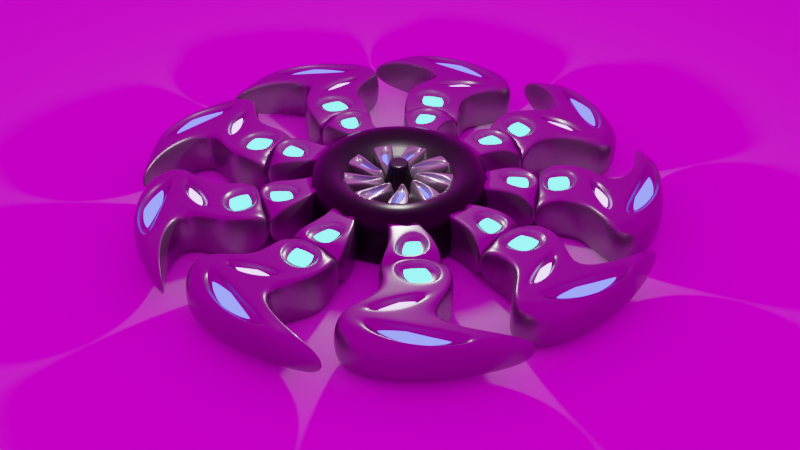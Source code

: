 # Source: SP.blend  (saved by Blender 2.82.7; exported with 4.5.12 LTS)
import bpy
from mathutils import Matrix  # noqa: F401  (used for matrix-valued properties, if any)

bpy.ops.wm.read_factory_settings(use_empty=True)
scene = bpy.context.scene
scene.name = 'Scene'

# ---- collections
col_collection = bpy.data.collections.new('Collection'); scene.collection.children.link(col_collection)

# ---- images (referenced by path relative to the original .blend; pixels are not part of the script)
import os
ASSET_DIR = os.environ.get("B2B_ASSET_DIR", "")  # directory of the original .blend (textures are referenced by path, not embedded)
HERE = os.path.dirname(os.path.abspath(__file__))  # packed textures are extracted next to this script under _unpacked/

def load_image(name, relpath, width, height, colorspace="sRGB"):
    """Load a texture the original file referenced (path relative to the .blend, or extracted next to this script)."""
    p = next((c for c in (os.path.join(HERE, relpath), os.path.join(ASSET_DIR, relpath)) if relpath and os.path.exists(c)), "")
    if p:
        img = bpy.data.images.load(p, check_existing=True)
        img.name = name
    else:  # same state as the original file: an image datablock whose file is absent (Cycles renders it pink)
        img = bpy.data.images.new(name, width, height)
        img.source = "FILE"
        img.filepath = "//" + (relpath or name)
    img.colorspace_settings.name = colorspace
    return img
img_lythwood_terrace_4k_hdr = load_image('lythwood_terrace_4k.hdr', 'lythwood_terrace_4k.hdr', 1024, 1024, 'Linear Rec.709')

# ---- materials (node trees are filled in below, after node groups)
mat_material = bpy.data.materials.new('Material')
mat_material.alpha_threshold = 0.0
mat_material.use_transparent_shadow = False
mat_material.line_color = (0.0, 0.0, 0.0, 1.0)
mat_material_001 = bpy.data.materials.new('Material.001')
mat_material_001.use_transparent_shadow = False
mat_material_002 = bpy.data.materials.new('Material.002')
mat_material_002.use_transparent_shadow = False
mat_material_003 = bpy.data.materials.new('Material.003')
mat_material_003.use_transparent_shadow = False
mat_material_005 = bpy.data.materials.new('Material.005')
mat_material_005.use_transparent_shadow = False

# ---- material node trees
mat_material.use_nodes = True; mat_material.node_tree.nodes.clear()
_N = mat_material.node_tree.nodes; _L = mat_material.node_tree.links
n0 = _N.new('ShaderNodeOutputMaterial'); n0.name = 'Material Output'; n0.location = (300, 300)
n1 = _N.new('ShaderNodeEmission'); n1.name = 'Emission'; n1.location = (10, 300)
n1.inputs[0].default_value = (0.07036, 1.0, 0.9734, 1.0)
n1.inputs[1].default_value = 5.0
_L.new(n1.outputs[0], n0.inputs[0])
n0.is_active_output = True
mat_material_001.use_nodes = True; mat_material_001.node_tree.nodes.clear()
_N = mat_material_001.node_tree.nodes; _L = mat_material_001.node_tree.links
n0 = _N.new('ShaderNodeOutputMaterial'); n0.name = 'Material Output'; n0.location = (300, 300)
n1 = _N.new('ShaderNodeBsdfPrincipled'); n1.name = 'Principled BSDF'; n1.location = (10, 300)
n1.distribution = 'GGX'
n1.subsurface_method = 'BURLEY'
n1.inputs[0].default_value = (0.2529, 0.2529, 0.2529, 1.0)
n1.inputs[1].default_value = 0.8
n1.inputs[2].default_value = 0.3
n1.inputs[3].default_value = 1.45
n1.inputs[27].default_value = (0.0, 0.0, 0.0, 1.0)
n1.inputs[28].default_value = 1.0
_L.new(n1.outputs[0], n0.inputs[0])
n0.is_active_output = True
mat_material_002.use_nodes = True; mat_material_002.node_tree.nodes.clear()
_N = mat_material_002.node_tree.nodes; _L = mat_material_002.node_tree.links
n0 = _N.new('ShaderNodeOutputMaterial'); n0.name = 'Material Output'; n0.location = (300, 300)
n1 = _N.new('ShaderNodeEmission'); n1.name = 'Emission'; n1.location = (10, 300)
n1.inputs[0].default_value = (0.07036, 0.08139, 1.0, 1.0)
n1.inputs[1].default_value = 5.0
_L.new(n1.outputs[0], n0.inputs[0])
n0.is_active_output = True
mat_material_003.use_nodes = True; mat_material_003.node_tree.nodes.clear()
_N = mat_material_003.node_tree.nodes; _L = mat_material_003.node_tree.links
n0 = _N.new('ShaderNodeOutputMaterial'); n0.name = 'Material Output'; n0.location = (300, 300)
n1 = _N.new('ShaderNodeEmission'); n1.name = 'Emission'; n1.location = (10, 300)
n1.inputs[0].default_value = (0.55, 0.3319, 1.0, 1.0)
n1.inputs[1].default_value = 5.0
_L.new(n1.outputs[0], n0.inputs[0])
n0.is_active_output = True
mat_material_005.use_nodes = True; mat_material_005.node_tree.nodes.clear()
_N = mat_material_005.node_tree.nodes; _L = mat_material_005.node_tree.links
n0 = _N.new('ShaderNodeOutputMaterial'); n0.name = 'Material Output'; n0.location = (300, 300)
n1 = _N.new('ShaderNodeBsdfPrincipled'); n1.name = 'Principled BSDF'; n1.location = (10, 300)
n1.distribution = 'GGX'
n1.subsurface_method = 'BURLEY'
n1.inputs[0].default_value = (0.01222, 0.01222, 0.01222, 1.0)
n1.inputs[1].default_value = 0.8
n1.inputs[2].default_value = 0.3
n1.inputs[3].default_value = 1.45
n1.inputs[27].default_value = (0.0, 0.0, 0.0, 1.0)
n1.inputs[28].default_value = 1.0
_L.new(n1.outputs[0], n0.inputs[0])
n0.is_active_output = True

# ---- world
world_world = bpy.data.worlds.new('World'); scene.world = world_world
world_world.use_nodes = True; world_world.node_tree.nodes.clear()
_N = world_world.node_tree.nodes; _L = world_world.node_tree.links
n0 = _N.new('ShaderNodeOutputWorld'); n0.name = 'World Output'; n0.location = (300, 300)
n1 = _N.new('ShaderNodeBackground'); n1.name = 'Background'; n1.location = (10, 300)
n2 = _N.new('ShaderNodeTexEnvironment'); n2.name = 'Environment Texture'; n2.location = (-280, 280)
n2.image = img_lythwood_terrace_4k_hdr
_L.new(n1.outputs[0], n0.inputs[0])
_L.new(n2.outputs[0], n1.inputs[0])
n0.is_active_output = True
world_world.color = (0.05088, 0.05088, 0.05088)
world_world.use_sun_shadow = False
world_world.sun_shadow_jitter_overblur = 0.0

# ---- cameras
cam_camera = bpy.data.cameras.new('Camera')
cam_camera.clip_end = 100.0
cam_camera.ortho_scale = 7.314

# ---- lights
light_point = bpy.data.lights.new('Point', 'POINT')
light_point.color = (1.0, 0.8941, 0.9527)
light_point.transmission_factor = 0.0
light_point.energy = 800.0
light_point.shadow_soft_size = 0.25
light_point.shadow_maximum_resolution = 0.006
light_point.use_absolute_resolution = True

# ---- meshes
me_cube = bpy.data.meshes.new('Cube')
me_cube.from_pydata([(1.0, 1.829, 1.0), (1.0, 1.829, -1.0), (1.0, -0.1708, 1.0), (1.0, -0.1708, -1.0), (-1.0, 1.829, 1.0), (-1.0, 1.829, -1.0), (-1.7, -0.1708, 1.0), (-1.7, -0.1708, -1.0), (-0.5858, 3.238, -1.0), (-2.586, 3.238, -1.0), (-0.5858, 3.238, 1.0), (-2.586, 3.238, 1.0), (2.19, 5.178, -1.0), (-1.788, 4.7, -1.0), (2.19, 5.178, 1.0), (-1.788, 4.7, 1.0), (-0.8456, 1.829, -1.0), (-1.491, -0.1708, 1.0), (-1.491, -0.1708, -1.0), (-0.8456, 1.829, 1.0), (-2.431, 3.238, -1.0), (-2.431, 3.238, 1.0), (-0.6684, 5.178, -1.0), (-0.6684, 5.178, 1.0), (0.7633, -0.1708, -1.0), (0.8247, 1.829, 1.0), (-0.7612, 3.238, 1.0), (1.919, 5.178, 1.0), (0.8247, 1.829, -1.0), (0.7633, -0.1708, 1.0), (-0.7612, 3.238, -1.0), (1.919, 5.178, -1.0), (0.5545, 1.567, 1.0), (-0.6549, 1.567, 1.0), (-1.132, 0.09119, 1.0), (0.5092, 0.09119, 1.0), (-1.839, 3.5, 1.0), (-0.8461, 3.5, 1.0), (1.11, 4.916, 1.0), (-0.5524, 4.916, 1.0), (-0.746, 2.091, 1.0), (0.1352, 2.091, 1.0), (-0.8607, 2.976, 1.0), (-1.742, 2.976, 1.0), (-0.6549, 1.567, 0.7174), (0.5545, 1.567, 0.7174), (0.5092, 0.09119, 0.7174), (-1.132, 0.09119, 0.7174), (-1.839, 3.5, 0.7174), (-0.8461, 3.5, 0.7174), (-0.5524, 4.916, 0.7174), (1.11, 4.916, 0.7174), (-0.746, 2.091, 0.7174), (0.1352, 2.091, 0.7174), (-1.742, 2.976, 0.7174), (-0.8607, 2.976, 0.7174)], [], [(19, 4, 6, 17), (18, 17, 6, 7), (7, 6, 4, 5), (28, 1, 3, 24), (1, 0, 2, 3), (16, 5, 9, 20), (20, 9, 13, 22), (25, 0, 10, 26), (0, 1, 8, 10), (5, 4, 11, 9), (31, 27, 14, 12), (26, 10, 14, 27), (10, 8, 12, 14), (9, 11, 15, 13), (11, 21, 23, 15), (13, 15, 23, 22), (4, 19, 21, 11), (30, 20, 22, 31), (28, 16, 20, 30), (5, 16, 18, 7), (24, 29, 17, 18), (43, 40, 52, 54), (0, 25, 29, 2), (3, 2, 29, 24), (1, 28, 30, 8), (8, 30, 31, 12), (37, 38, 51, 49), (22, 23, 27, 31), (34, 35, 46, 47), (16, 28, 24, 18), (25, 19, 33, 32), (19, 17, 34, 33), (17, 29, 35, 34), (29, 25, 32, 35), (21, 26, 37, 36), (26, 27, 38, 37), (27, 23, 39, 38), (23, 21, 36, 39), (19, 25, 41, 40), (25, 26, 42, 41), (26, 21, 43, 42), (21, 19, 40, 43), (45, 44, 47, 46), (48, 49, 51, 50), (52, 53, 55, 54), (32, 33, 44, 45), (38, 39, 50, 51), (41, 42, 55, 53), (35, 32, 45, 46), (36, 37, 49, 48), (42, 43, 54, 55), (33, 34, 47, 44), (39, 36, 48, 50), (40, 41, 53, 52)])
me_cube.polygons.foreach_set('material_index', [1, 1, 1, 1, 1, 1, 1, 1, 1, 1, 1, 1, 1, 1, 1, 1, 1, 1, 1, 1, 1, 1, 1, 1, 1, 1, 1, 1, 1, 1, 1, 1, 1, 1, 1, 1, 1, 1, 1, 1, 1, 1, 0, 2, 3, 1, 1, 1, 1, 1, 1, 1, 1, 1])
_uv = me_cube.uv_layers.new(name='UVMap')
_uv.uv.foreach_set('vector', [0.8557, 0.5, 0.875, 0.5, 0.875, 0.75, 0.8557, 0.75, 0.375, 0.9807, 0.625, 0.9807, 0.625, 1.0, 0.375, 1.0, 0.375, 0.0, 0.625, 0.0, 0.625, 0.25, 0.375, 0.25, 0.3531, 0.5, 0.375, 0.5, 0.375, 0.75, 0.3531, 0.75, 0.375, 0.5, 0.625, 0.5, 0.625, 0.75, 0.375, 0.75, 0.1443, 0.5, 0.125, 0.5, 0.125, 0.5, 0.1443, 0.5, 0.1443, 0.5, 0.125, 0.5, 0.125, 0.5, 0.1443, 0.5, 0.6469, 0.5, 0.625, 0.5, 0.625, 0.5, 0.6469, 0.5, 0.625, 0.5, 0.375, 0.5, 0.375, 0.5, 0.625, 0.5, 0.375, 0.25, 0.625, 0.25, 0.625, 0.25, 0.375, 0.25, 0.375, 0.4781, 0.625, 0.4781, 0.625, 0.5, 0.375, 0.5, 0.6469, 0.5, 0.625, 0.5, 0.625, 0.5, 0.6469, 0.5, 0.625, 0.5, 0.375, 0.5, 0.375, 0.5, 0.625, 0.5, 0.375, 0.25, 0.625, 0.25, 0.625, 0.25, 0.375, 0.25, 0.875, 0.5, 0.8557, 0.5, 0.8557, 0.5, 0.875, 0.5, 0.375, 0.25, 0.625, 0.25, 0.625, 0.2693, 0.375, 0.2693, 0.875, 0.5, 0.8557, 0.5, 0.8557, 0.5, 0.875, 0.5, 0.3531, 0.5, 0.1443, 0.5, 0.1443, 0.5, 0.3531, 0.5, 0.3531, 0.5, 0.1443, 0.5, 0.1443, 0.5, 0.3531, 0.5, 0.125, 0.5, 0.1443, 0.5, 0.1443, 0.75, 0.125, 0.75, 0.375, 0.7719, 0.625, 0.7719, 0.625, 0.9807, 0.375, 0.9807, 0.8064, 0.5, 0.8064, 0.5, 0.8064, 0.5, 0.8064, 0.5, 0.625, 0.5, 0.6469, 0.5, 0.6469, 0.75, 0.625, 0.75, 0.375, 0.75, 0.625, 0.75, 0.625, 0.7719, 0.375, 0.7719, 0.375, 0.5, 0.3531, 0.5, 0.3531, 0.5, 0.375, 0.5, 0.375, 0.5, 0.3531, 0.5, 0.3531, 0.5, 0.375, 0.5, 0.6925, 0.5, 0.6835, 0.5, 0.6835, 0.5, 0.6925, 0.5, 0.375, 0.2693, 0.625, 0.2693, 0.625, 0.4781, 0.375, 0.4781, 0.829, 0.7172, 0.673, 0.7172, 0.673, 0.7172, 0.829, 0.7172, 0.1443, 0.5, 0.3531, 0.5, 0.3531, 0.75, 0.1443, 0.75, 0.6469, 0.5, 0.8557, 0.5, 0.8243, 0.5328, 0.6777, 0.5328, 0.8557, 0.5, 0.8557, 0.75, 0.829, 0.7172, 0.8243, 0.5328, 0.8557, 0.75, 0.6469, 0.75, 0.673, 0.7172, 0.829, 0.7172, 0.6469, 0.75, 0.6469, 0.5, 0.6777, 0.5328, 0.673, 0.7172, 0.8557, 0.5, 0.6469, 0.5, 0.6925, 0.5, 0.8126, 0.5, 0.6469, 0.5, 0.6469, 0.5, 0.6835, 0.5, 0.6925, 0.5, 0.6469, 0.5, 0.8557, 0.5, 0.8213, 0.5, 0.6835, 0.5, 0.8557, 0.5, 0.8557, 0.5, 0.8126, 0.5, 0.8213, 0.5, 0.8557, 0.5, 0.6469, 0.5, 0.6962, 0.5, 0.8064, 0.5, 0.6469, 0.5, 0.6469, 0.5, 0.6962, 0.5, 0.6962, 0.5, 0.6469, 0.5, 0.8557, 0.5, 0.8064, 0.5, 0.6962, 0.5, 0.8557, 0.5, 0.8557, 0.5, 0.8064, 0.5, 0.8064, 0.5, 0.6777, 0.5328, 0.8243, 0.5328, 0.829, 0.7172, 0.673, 0.7172, 0.8126, 0.5, 0.6925, 0.5, 0.6835, 0.5, 0.8213, 0.5, 0.8064, 0.5, 0.6962, 0.5, 0.6962, 0.5, 0.8064, 0.5, 0.6777, 0.5328, 0.8243, 0.5328, 0.8243, 0.5328, 0.6777, 0.5328, 0.6835, 0.5, 0.8213, 0.5, 0.8213, 0.5, 0.6835, 0.5, 0.6962, 0.5, 0.6962, 0.5, 0.6962, 0.5, 0.6962, 0.5, 0.673, 0.7172, 0.6777, 0.5328, 0.6777, 0.5328, 0.673, 0.7172, 0.8126, 0.5, 0.6925, 0.5, 0.6925, 0.5, 0.8126, 0.5, 0.6962, 0.5, 0.8064, 0.5, 0.8064, 0.5, 0.6962, 0.5, 0.8243, 0.5328, 0.829, 0.7172, 0.829, 0.7172, 0.8243, 0.5328, 0.8213, 0.5, 0.8126, 0.5, 0.8126, 0.5, 0.8213, 0.5, 0.8064, 0.5, 0.6962, 0.5, 0.6962, 0.5, 0.8064, 0.5])
me_cube.materials.append(mat_material)
me_cube.materials.append(mat_material_001)
me_cube.materials.append(mat_material_002)
me_cube.materials.append(mat_material_003)
me_cube.materials.append(None)
me_cube.use_remesh_preserve_volume = False
me_cube.use_remesh_preserve_attributes = False
me_cube.use_mirror_vertex_groups = False
me_cube.update()
me_cylinder = bpy.data.meshes.new('Cylinder')
me_cylinder.from_pydata([(0.0, 1.0, -1.0), (0.0, 1.0, 1.0), (0.1951, 0.9808, -1.0), (0.1951, 0.9808, 1.0), (0.3827, 0.9239, -1.0), (0.3827, 0.9239, 1.0), (0.5556, 0.8315, -1.0), (0.5556, 0.8315, 1.0), (0.7071, 0.7071, -1.0), (0.7071, 0.7071, 1.0), (0.8315, 0.5556, -1.0), (0.8315, 0.5556, 1.0), (0.9239, 0.3827, -1.0), (0.9239, 0.3827, 1.0), (0.9808, 0.1951, -1.0), (0.9808, 0.1951, 1.0), (1.0, 7.55e-08, -1.0), (1.0, 7.55e-08, 1.0), (0.9808, -0.1951, -1.0), (0.9808, -0.1951, 1.0), (0.9239, -0.3827, -1.0), (0.9239, -0.3827, 1.0), (0.8315, -0.5556, -1.0), (0.8315, -0.5556, 1.0), (0.7071, -0.7071, -1.0), (0.7071, -0.7071, 1.0), (0.5556, -0.8315, -1.0), (0.5556, -0.8315, 1.0), (0.3827, -0.9239, -1.0), (0.3827, -0.9239, 1.0), (0.1951, -0.9808, -1.0), (0.1951, -0.9808, 1.0), (-3.258e-07, -1.0, -1.0), (-3.258e-07, -1.0, 1.0), (-0.1951, -0.9808, -1.0), (-0.1951, -0.9808, 1.0), (-0.3827, -0.9239, -1.0), (-0.3827, -0.9239, 1.0), (-0.5556, -0.8315, -1.0), (-0.5556, -0.8315, 1.0), (-0.7071, -0.7071, -1.0), (-0.7071, -0.7071, 1.0), (-0.8315, -0.5556, -1.0), (-0.8315, -0.5556, 1.0), (-0.9239, -0.3827, -1.0), (-0.9239, -0.3827, 1.0), (-0.9808, -0.1951, -1.0), (-0.9808, -0.1951, 1.0), (-1.0, 9.656e-07, -1.0), (-1.0, 9.656e-07, 1.0), (-0.9808, 0.1951, -1.0), (-0.9808, 0.1951, 1.0), (-0.9239, 0.3827, -1.0), (-0.9239, 0.3827, 1.0), (-0.8315, 0.5556, -1.0), (-0.8315, 0.5556, 1.0), (-0.7071, 0.7071, -1.0), (-0.7071, 0.7071, 1.0), (-0.5556, 0.8315, -1.0), (-0.5556, 0.8315, 1.0), (-0.3827, 0.9239, -1.0), (-0.3827, 0.9239, 1.0), (-0.1951, 0.9808, -1.0), (-0.1951, 0.9808, 1.0), (0.1212, 0.6092, 1.0), (-1.447e-07, 0.6211, 1.0), (-0.1212, 0.6092, 1.0), (-0.2377, 0.5738, 1.0), (-0.3451, 0.5164, 1.0), (-0.4392, 0.4392, 1.0), (-0.5164, 0.3451, 1.0), (-0.5738, 0.2377, 1.0), (-0.6092, 0.1212, 1.0), (-0.6211, 6.195e-07, 1.0), (-0.6092, -0.1212, 1.0), (-0.5738, -0.2377, 1.0), (-0.5164, -0.3451, 1.0), (-0.4392, -0.4392, 1.0), (-0.3451, -0.5164, 1.0), (-0.2377, -0.5738, 1.0), (-0.1212, -0.6092, 1.0), (-2.095e-07, -0.6211, 1.0), (0.1212, -0.6092, 1.0), (0.2377, -0.5738, 1.0), (0.3451, -0.5164, 1.0), (0.4392, -0.4392, 1.0), (0.5164, -0.3451, 1.0), (0.5738, -0.2377, 1.0), (0.6092, -0.1212, 1.0), (0.6211, 1.735e-08, 1.0), (0.6092, 0.1212, 1.0), (0.5738, 0.2377, 1.0), (0.5164, 0.3451, 1.0), (0.4392, 0.4392, 1.0), (0.3451, 0.5164, 1.0), (0.2377, 0.5738, 1.0), (-1.447e-07, 0.6211, -1.0), (0.1212, 0.6092, -1.0), (0.2377, 0.5738, -1.0), (0.3451, 0.5164, -1.0), (0.4392, 0.4392, -1.0), (0.5164, 0.3451, -1.0), (0.5738, 0.2377, -1.0), (0.6092, 0.1212, -1.0), (0.6211, 1.735e-08, -1.0), (0.6092, -0.1212, -1.0), (0.5738, -0.2377, -1.0), (0.5164, -0.3451, -1.0), (0.4392, -0.4392, -1.0), (0.3451, -0.5164, -1.0), (0.2377, -0.5738, -1.0), (0.1212, -0.6092, -1.0), (-2.095e-07, -0.6211, -1.0), (-0.1212, -0.6092, -1.0), (-0.2377, -0.5738, -1.0), (-0.3451, -0.5164, -1.0), (-0.4392, -0.4392, -1.0), (-0.5164, -0.3451, -1.0), (-0.5738, -0.2377, -1.0), (-0.6092, -0.1212, -1.0), (-0.6211, 6.195e-07, -1.0), (-0.6092, 0.1212, -1.0), (-0.5738, 0.2377, -1.0), (-0.5164, 0.3451, -1.0), (-0.4392, 0.4392, -1.0), (-0.3451, 0.5164, -1.0), (-0.2377, 0.5738, -1.0), (-0.1212, 0.6092, -1.0), (0.09391, 0.4721, 0.2505), (-1.028e-07, 0.4814, 0.2505), (0.1842, 0.4447, 0.2505), (-0.09391, 0.4721, 0.2505), (-0.1842, 0.4447, 0.2505), (-0.2674, 0.4002, 0.2505), (-0.3404, 0.3404, 0.2505), (-0.4002, 0.2674, 0.2505), (-0.4447, 0.1842, 0.2505), (-0.4721, 0.09391, 0.2505), (-0.4814, 5.203e-07, 0.2505), (-0.4721, -0.09391, 0.2505), (-0.4447, -0.1842, 0.2505), (-0.4002, -0.2674, 0.2505), (-0.3404, -0.3404, 0.2505), (-0.2674, -0.4002, 0.2505), (-0.1842, -0.4447, 0.2505), (-0.09391, -0.4721, 0.2505), (-1.531e-07, -0.4814, 0.2505), (0.09391, -0.4721, 0.2505), (0.1842, -0.4447, 0.2505), (0.2674, -0.4002, 0.2505), (0.3404, -0.3404, 0.2505), (0.4002, -0.2674, 0.2505), (0.4447, -0.1842, 0.2505), (0.4721, -0.09391, 0.2505), (0.4814, 5.36e-08, 0.2505), (0.4721, 0.09391, 0.2505), (0.4447, 0.1842, 0.2505), (0.4002, 0.2674, 0.2505), (0.3404, 0.3404, 0.2505), (0.2674, 0.4002, 0.2505), (-1.028e-07, 0.4814, -1.3), (0.09391, 0.4721, -1.3), (-0.09391, 0.4721, -1.3), (0.1842, 0.4447, -1.3), (0.2674, 0.4002, -1.3), (0.3404, 0.3404, -1.3), (0.4002, 0.2674, -1.3), (0.4447, 0.1842, -1.3), (0.4721, 0.09391, -1.3), (0.4814, 5.36e-08, -1.3), (0.4721, -0.09391, -1.3), (0.4447, -0.1842, -1.3), (0.4002, -0.2674, -1.3), (0.3404, -0.3404, -1.3), (0.2674, -0.4002, -1.3), (0.1842, -0.4447, -1.3), (0.09391, -0.4721, -1.3), (-1.531e-07, -0.4814, -1.3), (-0.09391, -0.4721, -1.3), (-0.1842, -0.4447, -1.3), (-0.2674, -0.4002, -1.3), (-0.3404, -0.3404, -1.3), (-0.4002, -0.2674, -1.3), (-0.4447, -0.1842, -1.3), (-0.4721, -0.09391, -1.3), (-0.4814, 5.203e-07, -1.3), (-0.4721, 0.09391, -1.3), (-0.4447, 0.1842, -1.3), (-0.4002, 0.2674, -1.3), (-0.3404, 0.3404, -1.3), (-0.2674, 0.4002, -1.3), (-0.1842, 0.4447, -1.3), (0.02869, 0.1442, 0.1421), (-1.93e-07, 0.1471, 0.1421), (-0.02869, 0.1442, 0.1421), (-0.05628, 0.1359, 0.1421), (-0.08171, 0.1223, 0.1421), (-0.104, 0.104, 0.1421), (-0.1223, 0.08171, 0.1421), (-0.1359, 0.05628, 0.1421), (-0.1442, 0.02869, 0.1421), (-0.1471, 2.007e-07, 0.1421), (-0.1442, -0.02869, 0.1421), (-0.1359, -0.05628, 0.1421), (-0.1223, -0.08171, 0.1421), (-0.104, -0.104, 0.1421), (-0.08171, -0.1223, 0.1421), (-0.05628, -0.1359, 0.1421), (-0.02869, -0.1442, 0.1421), (-1.243e-07, -0.1471, 0.1421), (0.02869, -0.1442, 0.1421), (0.05628, -0.1359, 0.1421), (0.08171, -0.1223, 0.1421), (0.104, -0.104, 0.1421), (0.1223, -0.08171, 0.1421), (0.1359, -0.05628, 0.1421), (0.1442, -0.02869, 0.1421), (0.1471, 6.806e-08, 0.1421), (0.1442, 0.02869, 0.1421), (0.1359, 0.05628, 0.1421), (0.1223, 0.08171, 0.1421), (0.104, 0.104, 0.1421), (0.08171, 0.1223, 0.1421), (0.05628, 0.1359, 0.1421), (-1.96e-07, 0.1471, -1.191), (0.02869, 0.1442, -1.191), (0.05628, 0.1359, -1.191), (0.08171, 0.1223, -1.191), (0.104, 0.104, -1.191), (0.1223, 0.08171, -1.191), (0.1359, 0.05628, -1.191), (0.1442, 0.02869, -1.191), (0.1471, 6.806e-08, -1.191), (0.1442, -0.02869, -1.191), (0.1359, -0.05628, -1.191), (0.1223, -0.08171, -1.191), (0.104, -0.104, -1.191), (0.08171, -0.1223, -1.191), (0.05628, -0.1359, -1.191), (0.02869, -0.1442, -1.191), (-3.939e-08, -0.1471, -1.191), (-0.02869, -0.1442, -1.191), (-0.05628, -0.1359, -1.191), (-0.08171, -0.1223, -1.191), (-0.104, -0.104, -1.191), (-0.1223, -0.08171, -1.191), (-0.1359, -0.05628, -1.191), (-0.1442, -0.02869, -1.191), (-0.1471, 1.987e-07, -1.191), (-0.1442, 0.02869, -1.191), (-0.1359, 0.05628, -1.191), (-0.1223, 0.08171, -1.191), (-0.104, 0.104, -1.191), (-0.08171, 0.1223, -1.191), (-0.05628, 0.1359, -1.191), (-0.02869, 0.1442, -1.191), (0.0204, 0.1026, 1.071), (-1.351e-07, 0.1046, 1.071), (0.04002, 0.09662, 1.071), (-0.0204, 0.1026, 1.071), (-0.04002, 0.09662, 1.071), (-0.0581, 0.08696, 1.071), (-0.07395, 0.07395, 1.071), (-0.08696, 0.0581, 1.071), (-0.09662, 0.04002, 1.071), (-0.1026, 0.0204, 1.071), (-0.1046, 1.678e-07, 1.071), (-0.1026, -0.0204, 1.071), (-0.09662, -0.04002, 1.071), (-0.08696, -0.0581, 1.071), (-0.07395, -0.07395, 1.071), (-0.0581, -0.08696, 1.071), (-0.04002, -0.09662, 1.071), (-0.0204, -0.1026, 1.071), (-8.628e-08, -0.1046, 1.071), (0.0204, -0.1026, 1.071), (0.04002, -0.09662, 1.071), (0.0581, -0.08696, 1.071), (0.07395, -0.07395, 1.071), (0.08696, -0.0581, 1.071), (0.09662, -0.04002, 1.071), (0.1026, -0.0204, 1.071), (0.1046, 7.349e-08, 1.071), (0.1026, 0.0204, 1.071), (0.09662, 0.04002, 1.071), (0.08696, 0.0581, 1.071), (0.07395, 0.07395, 1.071), (0.0581, 0.08696, 1.071), (-1.373e-07, 0.1046, 0.1227), (0.0204, 0.1026, 0.1227), (-0.0204, 0.1026, 0.1227), (0.04002, 0.09662, 0.1227), (0.0581, 0.08696, 0.1227), (0.07395, 0.07395, 0.1227), (0.08696, 0.0581, 0.1227), (0.09662, 0.04002, 0.1227), (0.1026, 0.0204, 0.1227), (0.1046, 7.349e-08, 0.1227), (0.1026, -0.0204, 0.1227), (0.09662, -0.04002, 0.1227), (0.08696, -0.0581, 0.1227), (0.07395, -0.07395, 0.1227), (0.0581, -0.08696, 0.1227), (0.04002, -0.09662, 0.1227), (0.0204, -0.1026, 0.1227), (-2.587e-08, -0.1046, 0.1227), (-0.0204, -0.1026, 0.1227), (-0.04002, -0.09662, 0.1227), (-0.0581, -0.08696, 0.1227), (-0.07395, -0.07395, 0.1227), (-0.08696, -0.0581, 0.1227), (-0.09662, -0.04002, 0.1227), (-0.1026, -0.0204, 0.1227), (-0.1046, 1.664e-07, 0.1227), (-0.1026, 0.0204, 0.1227), (-0.09662, 0.04002, 0.1227), (-0.08696, 0.0581, 0.1227), (-0.07395, 0.07395, 0.1227), (-0.0581, 0.08696, 0.1227), (-0.04002, 0.09662, 0.1227), (0.01961, 0.09859, 1.071), (-1.377e-07, 0.1005, 1.071), (-0.01961, 0.09859, 1.071), (-0.03847, 0.09287, 1.071), (-0.05585, 0.08358, 1.071), (-0.07108, 0.07108, 1.071), (-0.08358, 0.05585, 1.071), (-0.09287, 0.03847, 1.071), (-0.09859, 0.01961, 1.071), (-0.1005, 1.645e-07, 1.071), (-0.09859, -0.01961, 1.071), (-0.09287, -0.03847, 1.071), (-0.08358, -0.05585, 1.071), (-0.07108, -0.07108, 1.071), (-0.05585, -0.08358, 1.071), (-0.03847, -0.09287, 1.071), (-0.01961, -0.09859, 1.071), (-8.477e-08, -0.1005, 1.071), (0.01961, -0.09859, 1.071), (0.03847, -0.09287, 1.071), (0.05585, -0.08358, 1.071), (0.07108, -0.07108, 1.071), (0.08358, -0.05585, 1.071), (0.09287, -0.03847, 1.071), (0.09859, -0.01961, 1.071), (0.1005, 7.075e-08, 1.071), (0.09859, 0.01961, 1.071), (0.09287, 0.03847, 1.071), (0.08358, 0.05585, 1.071), (0.07108, 0.07108, 1.071), (0.05585, 0.08358, 1.071), (0.03847, 0.09287, 1.071), (-1.389e-07, 0.1005, 0.1227), (0.01961, 0.09859, 0.1227), (0.03847, 0.09287, 0.1227), (0.05585, 0.08358, 0.1227), (0.07108, 0.07108, 0.1227), (0.08358, 0.05585, 0.1227), (0.09287, 0.03847, 0.1227), (0.09859, 0.01961, 0.1227), (0.1005, 7.072e-08, 0.1227), (0.09859, -0.01961, 0.1227), (0.09287, -0.03847, 0.1227), (0.08358, -0.05585, 0.1227), (0.07108, -0.07108, 0.1227), (0.05585, -0.08358, 0.1227), (0.03847, -0.09287, 0.1227), (0.01961, -0.09859, 0.1227), (-2.283e-08, -0.1005, 0.1227), (-0.01961, -0.09859, 0.1227), (-0.03847, -0.09287, 0.1227), (-0.05585, -0.08358, 0.1227), (-0.07108, -0.07108, 0.1227), (-0.08358, -0.05585, 0.1227), (-0.09287, -0.03847, 0.1227), (-0.09859, -0.01961, 0.1227), (-0.1005, 1.608e-07, 0.1227), (-0.09859, 0.01961, 0.1227), (-0.09287, 0.03847, 0.1227), (-0.08358, 0.05585, 0.1227), (-0.07108, 0.07108, 0.1227), (-0.05585, 0.08358, 0.1227), (-0.03847, 0.09287, 0.1227), (-0.01961, 0.09859, 0.1227)], [], [(0, 1, 3, 2), (2, 3, 5, 4), (4, 5, 7, 6), (6, 7, 9, 8), (8, 9, 11, 10), (10, 11, 13, 12), (12, 13, 15, 14), (14, 15, 17, 16), (16, 17, 19, 18), (18, 19, 21, 20), (20, 21, 23, 22), (22, 23, 25, 24), (24, 25, 27, 26), (26, 27, 29, 28), (28, 29, 31, 30), (30, 31, 33, 32), (32, 33, 35, 34), (34, 35, 37, 36), (36, 37, 39, 38), (38, 39, 41, 40), (40, 41, 43, 42), (42, 43, 45, 44), (44, 45, 47, 46), (46, 47, 49, 48), (48, 49, 51, 50), (50, 51, 53, 52), (52, 53, 55, 54), (54, 55, 57, 56), (56, 57, 59, 58), (58, 59, 61, 60), (103, 104, 169, 168), (60, 61, 63, 62), (62, 63, 1, 0), (82, 83, 148, 147), (3, 1, 65, 64), (1, 63, 66, 65), (63, 61, 67, 66), (61, 59, 68, 67), (59, 57, 69, 68), (57, 55, 70, 69), (55, 53, 71, 70), (53, 51, 72, 71), (51, 49, 73, 72), (49, 47, 74, 73), (47, 45, 75, 74), (45, 43, 76, 75), (43, 41, 77, 76), (41, 39, 78, 77), (39, 37, 79, 78), (37, 35, 80, 79), (35, 33, 81, 80), (33, 31, 82, 81), (31, 29, 83, 82), (29, 27, 84, 83), (27, 25, 85, 84), (25, 23, 86, 85), (23, 21, 87, 86), (21, 19, 88, 87), (19, 17, 89, 88), (17, 15, 90, 89), (15, 13, 91, 90), (13, 11, 92, 91), (11, 9, 93, 92), (9, 7, 94, 93), (7, 5, 95, 94), (5, 3, 64, 95), (0, 2, 97, 96), (2, 4, 98, 97), (4, 6, 99, 98), (6, 8, 100, 99), (8, 10, 101, 100), (10, 12, 102, 101), (12, 14, 103, 102), (14, 16, 104, 103), (16, 18, 105, 104), (18, 20, 106, 105), (20, 22, 107, 106), (22, 24, 108, 107), (24, 26, 109, 108), (26, 28, 110, 109), (28, 30, 111, 110), (30, 32, 112, 111), (32, 34, 113, 112), (34, 36, 114, 113), (36, 38, 115, 114), (38, 40, 116, 115), (40, 42, 117, 116), (42, 44, 118, 117), (44, 46, 119, 118), (46, 48, 120, 119), (48, 50, 121, 120), (50, 52, 122, 121), (52, 54, 123, 122), (54, 56, 124, 123), (56, 58, 125, 124), (58, 60, 126, 125), (60, 62, 127, 126), (62, 0, 96, 127), (237, 238, 303, 302), (216, 217, 282, 281), (83, 84, 149, 148), (104, 105, 170, 169), (84, 85, 150, 149), (105, 106, 171, 170), (85, 86, 151, 150), (106, 107, 172, 171), (86, 87, 152, 151), (107, 108, 173, 172), (87, 88, 153, 152), (108, 109, 174, 173), (88, 89, 154, 153), (109, 110, 175, 174), (89, 90, 155, 154), (64, 65, 129, 128), (110, 111, 176, 175), (90, 91, 156, 155), (95, 64, 128, 130), (111, 112, 177, 176), (91, 92, 157, 156), (65, 66, 131, 129), (112, 113, 178, 177), (92, 93, 158, 157), (66, 67, 132, 131), (113, 114, 179, 178), (93, 94, 159, 158), (67, 68, 133, 132), (114, 115, 180, 179), (94, 95, 130, 159), (68, 69, 134, 133), (115, 116, 181, 180), (69, 70, 135, 134), (116, 117, 182, 181), (70, 71, 136, 135), (117, 118, 183, 182), (71, 72, 137, 136), (118, 119, 184, 183), (72, 73, 138, 137), (119, 120, 185, 184), (73, 74, 139, 138), (120, 121, 186, 185), (74, 75, 140, 139), (121, 122, 187, 186), (96, 97, 161, 160), (75, 76, 141, 140), (122, 123, 188, 187), (127, 96, 160, 162), (76, 77, 142, 141), (123, 124, 189, 188), (97, 98, 163, 161), (77, 78, 143, 142), (124, 125, 190, 189), (98, 99, 164, 163), (78, 79, 144, 143), (125, 126, 191, 190), (99, 100, 165, 164), (79, 80, 145, 144), (126, 127, 162, 191), (100, 101, 166, 165), (80, 81, 146, 145), (101, 102, 167, 166), (81, 82, 147, 146), (102, 103, 168, 167), (128, 129, 193, 192), (129, 131, 194, 193), (131, 132, 195, 194), (132, 133, 196, 195), (133, 134, 197, 196), (134, 135, 198, 197), (135, 136, 199, 198), (136, 137, 200, 199), (137, 138, 201, 200), (138, 139, 202, 201), (139, 140, 203, 202), (140, 141, 204, 203), (141, 142, 205, 204), (142, 143, 206, 205), (143, 144, 207, 206), (144, 145, 208, 207), (145, 146, 209, 208), (146, 147, 210, 209), (147, 148, 211, 210), (148, 149, 212, 211), (149, 150, 213, 212), (150, 151, 214, 213), (151, 152, 215, 214), (152, 153, 216, 215), (153, 154, 217, 216), (154, 155, 218, 217), (155, 156, 219, 218), (156, 157, 220, 219), (157, 158, 221, 220), (158, 159, 222, 221), (159, 130, 223, 222), (130, 128, 192, 223), (160, 161, 225, 224), (161, 163, 226, 225), (163, 164, 227, 226), (164, 165, 228, 227), (165, 166, 229, 228), (166, 167, 230, 229), (167, 168, 231, 230), (168, 169, 232, 231), (169, 170, 233, 232), (170, 171, 234, 233), (171, 172, 235, 234), (172, 173, 236, 235), (173, 174, 237, 236), (174, 175, 238, 237), (175, 176, 239, 238), (176, 177, 240, 239), (177, 178, 241, 240), (178, 179, 242, 241), (179, 180, 243, 242), (180, 181, 244, 243), (181, 182, 245, 244), (182, 183, 246, 245), (183, 184, 247, 246), (184, 185, 248, 247), (185, 186, 249, 248), (186, 187, 250, 249), (187, 188, 251, 250), (188, 189, 252, 251), (189, 190, 253, 252), (190, 191, 254, 253), (191, 162, 255, 254), (162, 160, 224, 255), (320, 321, 322, 323, 324, 325, 326, 327, 328, 329, 330, 331, 332, 333, 334, 335, 336, 337, 338, 339, 340, 341, 342, 343, 344, 345, 346, 347, 348, 349, 350, 351), (352, 353, 354, 355, 356, 357, 358, 359, 360, 361, 362, 363, 364, 365, 366, 367, 368, 369, 370, 371, 372, 373, 374, 375, 376, 377, 378, 379, 380, 381, 382, 383), (217, 218, 283, 282), (192, 193, 257, 256), (238, 239, 304, 303), (218, 219, 284, 283), (223, 192, 256, 258), (239, 240, 305, 304), (219, 220, 285, 284), (193, 194, 259, 257), (240, 241, 306, 305), (220, 221, 286, 285), (194, 195, 260, 259), (241, 242, 307, 306), (221, 222, 287, 286), (195, 196, 261, 260), (242, 243, 308, 307), (222, 223, 258, 287), (196, 197, 262, 261), (243, 244, 309, 308), (197, 198, 263, 262), (244, 245, 310, 309), (198, 199, 264, 263), (245, 246, 311, 310), (199, 200, 265, 264), (246, 247, 312, 311), (200, 201, 266, 265), (247, 248, 313, 312), (201, 202, 267, 266), (248, 249, 314, 313), (202, 203, 268, 267), (249, 250, 315, 314), (224, 225, 289, 288), (203, 204, 269, 268), (250, 251, 316, 315), (255, 224, 288, 290), (204, 205, 270, 269), (251, 252, 317, 316), (225, 226, 291, 289), (205, 206, 271, 270), (252, 253, 318, 317), (226, 227, 292, 291), (206, 207, 272, 271), (253, 254, 319, 318), (227, 228, 293, 292), (207, 208, 273, 272), (254, 255, 290, 319), (228, 229, 294, 293), (208, 209, 274, 273), (229, 230, 295, 294), (209, 210, 275, 274), (230, 231, 296, 295), (210, 211, 276, 275), (231, 232, 297, 296), (211, 212, 277, 276), (232, 233, 298, 297), (212, 213, 278, 277), (233, 234, 299, 298), (213, 214, 279, 278), (234, 235, 300, 299), (214, 215, 280, 279), (235, 236, 301, 300), (215, 216, 281, 280), (236, 237, 302, 301), (256, 257, 321, 320), (257, 259, 322, 321), (259, 260, 323, 322), (260, 261, 324, 323), (261, 262, 325, 324), (262, 263, 326, 325), (263, 264, 327, 326), (264, 265, 328, 327), (265, 266, 329, 328), (266, 267, 330, 329), (267, 268, 331, 330), (268, 269, 332, 331), (269, 270, 333, 332), (270, 271, 334, 333), (271, 272, 335, 334), (272, 273, 336, 335), (273, 274, 337, 336), (274, 275, 338, 337), (275, 276, 339, 338), (276, 277, 340, 339), (277, 278, 341, 340), (278, 279, 342, 341), (279, 280, 343, 342), (280, 281, 344, 343), (281, 282, 345, 344), (282, 283, 346, 345), (283, 284, 347, 346), (284, 285, 348, 347), (285, 286, 349, 348), (286, 287, 350, 349), (287, 258, 351, 350), (258, 256, 320, 351), (288, 289, 353, 352), (289, 291, 354, 353), (291, 292, 355, 354), (292, 293, 356, 355), (293, 294, 357, 356), (294, 295, 358, 357), (295, 296, 359, 358), (296, 297, 360, 359), (297, 298, 361, 360), (298, 299, 362, 361), (299, 300, 363, 362), (300, 301, 364, 363), (301, 302, 365, 364), (302, 303, 366, 365), (303, 304, 367, 366), (304, 305, 368, 367), (305, 306, 369, 368), (306, 307, 370, 369), (307, 308, 371, 370), (308, 309, 372, 371), (309, 310, 373, 372), (310, 311, 374, 373), (311, 312, 375, 374), (312, 313, 376, 375), (313, 314, 377, 376), (314, 315, 378, 377), (315, 316, 379, 378), (316, 317, 380, 379), (317, 318, 381, 380), (318, 319, 382, 381), (319, 290, 383, 382), (290, 288, 352, 383)])
me_cylinder.polygons.foreach_set('use_smooth', [True] * 354)
_uv = me_cylinder.uv_layers.new(name='UVMap')
_uv.uv.foreach_set('vector', [1.0, 0.5, 1.0, 1.0, 0.9688, 1.0, 0.9688, 0.5, 0.9688, 0.5, 0.9688, 1.0, 0.9375, 1.0, 0.9375, 0.5, 0.9375, 0.5, 0.9375, 1.0, 0.9062, 1.0, 0.9062, 0.5, 0.9062, 0.5, 0.9062, 1.0, 0.875, 1.0, 0.875, 0.5, 0.875, 0.5, 0.875, 1.0, 0.8438, 1.0, 0.8438, 0.5, 0.8438, 0.5, 0.8438, 1.0, 0.8125, 1.0, 0.8125, 0.5, 0.8125, 0.5, 0.8125, 1.0, 0.7812, 1.0, 0.7812, 0.5, 0.7812, 0.5, 0.7812, 1.0, 0.75, 1.0, 0.75, 0.5, 0.75, 0.5, 0.75, 1.0, 0.7188, 1.0, 0.7188, 0.5, 0.7188, 0.5, 0.7188, 1.0, 0.6875, 1.0, 0.6875, 0.5, 0.6875, 0.5, 0.6875, 1.0, 0.6562, 1.0, 0.6562, 0.5, 0.6562, 0.5, 0.6562, 1.0, 0.625, 1.0, 0.625, 0.5, 0.625, 0.5, 0.625, 1.0, 0.5938, 1.0, 0.5938, 0.5, 0.5938, 0.5, 0.5938, 1.0, 0.5625, 1.0, 0.5625, 0.5, 0.5625, 0.5, 0.5625, 1.0, 0.5312, 1.0, 0.5312, 0.5, 0.5312, 0.5, 0.5312, 1.0, 0.5, 1.0, 0.5, 0.5, 0.5, 0.5, 0.5, 1.0, 0.4688, 1.0, 0.4688, 0.5, 0.4688, 0.5, 0.4688, 1.0, 0.4375, 1.0, 0.4375, 0.5, 0.4375, 0.5, 0.4375, 1.0, 0.4062, 1.0, 0.4062, 0.5, 0.4062, 0.5, 0.4062, 1.0, 0.375, 1.0, 0.375, 0.5, 0.375, 0.5, 0.375, 1.0, 0.3438, 1.0, 0.3438, 0.5, 0.3438, 0.5, 0.3438, 1.0, 0.3125, 1.0, 0.3125, 0.5, 0.3125, 0.5, 0.3125, 1.0, 0.2812, 1.0, 0.2812, 0.5, 0.2812, 0.5, 0.2812, 1.0, 0.25, 1.0, 0.25, 0.5, 0.25, 0.5, 0.25, 1.0, 0.2188, 1.0, 0.2188, 0.5, 0.2188, 0.5, 0.2188, 1.0, 0.1875, 1.0, 0.1875, 0.5, 0.1875, 0.5, 0.1875, 1.0, 0.1562, 1.0, 0.1562, 0.5, 0.1562, 0.5, 0.1562, 1.0, 0.125, 1.0, 0.125, 0.5, 0.125, 0.5, 0.125, 1.0, 0.09375, 1.0, 0.09375, 0.5, 0.09375, 0.5, 0.09375, 1.0, 0.0625, 1.0, 0.0625, 0.5, 0.8962, 0.2791, 0.8991, 0.25, 0.8991, 0.25, 0.8962, 0.2791, 0.0625, 0.5, 0.0625, 1.0, 0.03125, 1.0, 0.03125, 0.5, 0.03125, 0.5, 0.03125, 1.0, 0.0, 1.0, 0.0, 0.5, 0.2791, 0.1038, 0.307, 0.1123, 0.307, 0.1123, 0.2791, 0.1038, 0.2968, 0.4854, 0.25, 0.49, 0.25, 0.3991, 0.2791, 0.3962, 0.25, 0.49, 0.2032, 0.4854, 0.2209, 0.3962, 0.25, 0.3991, 0.2032, 0.4854, 0.1582, 0.4717, 0.193, 0.3877, 0.2209, 0.3962, 0.1582, 0.4717, 0.1167, 0.4496, 0.1672, 0.3739, 0.193, 0.3877, 0.1167, 0.4496, 0.08029, 0.4197, 0.1446, 0.3554, 0.1672, 0.3739, 0.08029, 0.4197, 0.05045, 0.3833, 0.1261, 0.3328, 0.1446, 0.3554, 0.05045, 0.3833, 0.02827, 0.3418, 0.1123, 0.307, 0.1261, 0.3328, 0.02827, 0.3418, 0.01461, 0.2968, 0.1038, 0.2791, 0.1123, 0.307, 0.01461, 0.2968, 0.01, 0.25, 0.1009, 0.25, 0.1038, 0.2791, 0.01, 0.25, 0.01461, 0.2032, 0.1038, 0.2209, 0.1009, 0.25, 0.01461, 0.2032, 0.02827, 0.1582, 0.1123, 0.193, 0.1038, 0.2209, 0.02827, 0.1582, 0.05045, 0.1167, 0.1261, 0.1672, 0.1123, 0.193, 0.05045, 0.1167, 0.08029, 0.08029, 0.1446, 0.1446, 0.1261, 0.1672, 0.08029, 0.08029, 0.1167, 0.05045, 0.1672, 0.1261, 0.1446, 0.1446, 0.1167, 0.05045, 0.1582, 0.02827, 0.193, 0.1123, 0.1672, 0.1261, 0.1582, 0.02827, 0.2032, 0.01461, 0.2209, 0.1038, 0.193, 0.1123, 0.2032, 0.01461, 0.25, 0.01, 0.25, 0.1009, 0.2209, 0.1038, 0.25, 0.01, 0.2968, 0.01461, 0.2791, 0.1038, 0.25, 0.1009, 0.2968, 0.01461, 0.3418, 0.02827, 0.307, 0.1123, 0.2791, 0.1038, 0.3418, 0.02827, 0.3833, 0.05045, 0.3328, 0.1261, 0.307, 0.1123, 0.3833, 0.05045, 0.4197, 0.08029, 0.3554, 0.1446, 0.3328, 0.1261, 0.4197, 0.08029, 0.4496, 0.1167, 0.3739, 0.1672, 0.3554, 0.1446, 0.4496, 0.1167, 0.4717, 0.1582, 0.3877, 0.193, 0.3739, 0.1672, 0.4717, 0.1582, 0.4854, 0.2032, 0.3962, 0.2209, 0.3877, 0.193, 0.4854, 0.2032, 0.49, 0.25, 0.3991, 0.25, 0.3962, 0.2209, 0.49, 0.25, 0.4854, 0.2968, 0.3962, 0.2791, 0.3991, 0.25, 0.4854, 0.2968, 0.4717, 0.3418, 0.3877, 0.307, 0.3962, 0.2791, 0.4717, 0.3418, 0.4496, 0.3833, 0.3739, 0.3328, 0.3877, 0.307, 0.4496, 0.3833, 0.4197, 0.4197, 0.3554, 0.3554, 0.3739, 0.3328, 0.4197, 0.4197, 0.3833, 0.4496, 0.3328, 0.3739, 0.3554, 0.3554, 0.3833, 0.4496, 0.3418, 0.4717, 0.307, 0.3877, 0.3328, 0.3739, 0.3418, 0.4717, 0.2968, 0.4854, 0.2791, 0.3962, 0.307, 0.3877, 0.75, 0.49, 0.7968, 0.4854, 0.7791, 0.3962, 0.75, 0.3991, 0.7968, 0.4854, 0.8418, 0.4717, 0.807, 0.3877, 0.7791, 0.3962, 0.8418, 0.4717, 0.8833, 0.4496, 0.8328, 0.3739, 0.807, 0.3877, 0.8833, 0.4496, 0.9197, 0.4197, 0.8554, 0.3554, 0.8328, 0.3739, 0.9197, 0.4197, 0.9496, 0.3833, 0.8739, 0.3328, 0.8554, 0.3554, 0.9496, 0.3833, 0.9717, 0.3418, 0.8877, 0.307, 0.8739, 0.3328, 0.9717, 0.3418, 0.9854, 0.2968, 0.8962, 0.2791, 0.8877, 0.307, 0.9854, 0.2968, 0.99, 0.25, 0.8991, 0.25, 0.8962, 0.2791, 0.99, 0.25, 0.9854, 0.2032, 0.8962, 0.2209, 0.8991, 0.25, 0.9854, 0.2032, 0.9717, 0.1582, 0.8877, 0.193, 0.8962, 0.2209, 0.9717, 0.1582, 0.9496, 0.1167, 0.8739, 0.1672, 0.8877, 0.193, 0.9496, 0.1167, 0.9197, 0.08029, 0.8554, 0.1446, 0.8739, 0.1672, 0.9197, 0.08029, 0.8833, 0.05045, 0.8328, 0.1261, 0.8554, 0.1446, 0.8833, 0.05045, 0.8418, 0.02827, 0.807, 0.1123, 0.8328, 0.1261, 0.8418, 0.02827, 0.7968, 0.01461, 0.7791, 0.1038, 0.807, 0.1123, 0.7968, 0.01461, 0.75, 0.01, 0.75, 0.1009, 0.7791, 0.1038, 0.75, 0.01, 0.7032, 0.01461, 0.7209, 0.1038, 0.75, 0.1009, 0.7032, 0.01461, 0.6582, 0.02827, 0.693, 0.1123, 0.7209, 0.1038, 0.6582, 0.02827, 0.6167, 0.05045, 0.6672, 0.1261, 0.693, 0.1123, 0.6167, 0.05045, 0.5803, 0.08029, 0.6446, 0.1446, 0.6672, 0.1261, 0.5803, 0.08029, 0.5504, 0.1167, 0.6261, 0.1672, 0.6446, 0.1446, 0.5504, 0.1167, 0.5283, 0.1582, 0.6123, 0.193, 0.6261, 0.1672, 0.5283, 0.1582, 0.5146, 0.2032, 0.6038, 0.2209, 0.6123, 0.193, 0.5146, 0.2032, 0.51, 0.25, 0.6009, 0.25, 0.6038, 0.2209, 0.51, 0.25, 0.5146, 0.2968, 0.6038, 0.2791, 0.6009, 0.25, 0.5146, 0.2968, 0.5283, 0.3418, 0.6123, 0.307, 0.6038, 0.2791, 0.5283, 0.3418, 0.5504, 0.3833, 0.6261, 0.3328, 0.6123, 0.307, 0.5504, 0.3833, 0.5803, 0.4197, 0.6446, 0.3554, 0.6261, 0.3328, 0.5803, 0.4197, 0.6167, 0.4496, 0.6672, 0.3739, 0.6446, 0.3554, 0.6167, 0.4496, 0.6582, 0.4717, 0.693, 0.3877, 0.6672, 0.3739, 0.6582, 0.4717, 0.7032, 0.4854, 0.7209, 0.3962, 0.693, 0.3877, 0.7032, 0.4854, 0.75, 0.49, 0.75, 0.3991, 0.7209, 0.3962, 0.7794, 0.206, 0.7703, 0.2011, 0.7703, 0.2011, 0.7794, 0.206, 0.3019, 0.2397, 0.3029, 0.25, 0.3029, 0.25, 0.3019, 0.2397, 0.307, 0.1123, 0.3328, 0.1261, 0.3328, 0.1261, 0.307, 0.1123, 0.8991, 0.25, 0.8962, 0.2209, 0.8962, 0.2209, 0.8991, 0.25, 0.3328, 0.1261, 0.3554, 0.1446, 0.3554, 0.1446, 0.3328, 0.1261, 0.8962, 0.2209, 0.8877, 0.193, 0.8877, 0.193, 0.8962, 0.2209, 0.3554, 0.1446, 0.3739, 0.1672, 0.3739, 0.1672, 0.3554, 0.1446, 0.8877, 0.193, 0.8739, 0.1672, 0.8739, 0.1672, 0.8877, 0.193, 0.3739, 0.1672, 0.3877, 0.193, 0.3877, 0.193, 0.3739, 0.1672, 0.8739, 0.1672, 0.8554, 0.1446, 0.8554, 0.1446, 0.8739, 0.1672, 0.3877, 0.193, 0.3962, 0.2209, 0.3962, 0.2209, 0.3877, 0.193, 0.8554, 0.1446, 0.8328, 0.1261, 0.8328, 0.1261, 0.8554, 0.1446, 0.3962, 0.2209, 0.3991, 0.25, 0.3991, 0.25, 0.3962, 0.2209, 0.8328, 0.1261, 0.807, 0.1123, 0.807, 0.1123, 0.8328, 0.1261, 0.3991, 0.25, 0.3962, 0.2791, 0.3962, 0.2791, 0.3991, 0.25, 0.2791, 0.3962, 0.25, 0.3991, 0.25, 0.3991, 0.2791, 0.3962, 0.807, 0.1123, 0.7791, 0.1038, 0.7791, 0.1038, 0.807, 0.1123, 0.3962, 0.2791, 0.3877, 0.307, 0.3877, 0.307, 0.3962, 0.2791, 0.307, 0.3877, 0.2791, 0.3962, 0.2791, 0.3962, 0.307, 0.3877, 0.7791, 0.1038, 0.75, 0.1009, 0.75, 0.1009, 0.7791, 0.1038, 0.3877, 0.307, 0.3739, 0.3328, 0.3739, 0.3328, 0.3877, 0.307, 0.25, 0.3991, 0.2209, 0.3962, 0.2209, 0.3962, 0.25, 0.3991, 0.75, 0.1009, 0.7209, 0.1038, 0.7209, 0.1038, 0.75, 0.1009, 0.3739, 0.3328, 0.3554, 0.3554, 0.3554, 0.3554, 0.3739, 0.3328, 0.2209, 0.3962, 0.193, 0.3877, 0.193, 0.3877, 0.2209, 0.3962, 0.7209, 0.1038, 0.693, 0.1123, 0.693, 0.1123, 0.7209, 0.1038, 0.3554, 0.3554, 0.3328, 0.3739, 0.3328, 0.3739, 0.3554, 0.3554, 0.193, 0.3877, 0.1672, 0.3739, 0.1672, 0.3739, 0.193, 0.3877, 0.693, 0.1123, 0.6672, 0.1261, 0.6672, 0.1261, 0.693, 0.1123, 0.3328, 0.3739, 0.307, 0.3877, 0.307, 0.3877, 0.3328, 0.3739, 0.1672, 0.3739, 0.1446, 0.3554, 0.1446, 0.3554, 0.1672, 0.3739, 0.6672, 0.1261, 0.6446, 0.1446, 0.6446, 0.1446, 0.6672, 0.1261, 0.1446, 0.3554, 0.1261, 0.3328, 0.1261, 0.3328, 0.1446, 0.3554, 0.6446, 0.1446, 0.6261, 0.1672, 0.6261, 0.1672, 0.6446, 0.1446, 0.1261, 0.3328, 0.1123, 0.307, 0.1123, 0.307, 0.1261, 0.3328, 0.6261, 0.1672, 0.6123, 0.193, 0.6123, 0.193, 0.6261, 0.1672, 0.1123, 0.307, 0.1038, 0.2791, 0.1038, 0.2791, 0.1123, 0.307, 0.6123, 0.193, 0.6038, 0.2209, 0.6038, 0.2209, 0.6123, 0.193, 0.1038, 0.2791, 0.1009, 0.25, 0.1009, 0.25, 0.1038, 0.2791, 0.6038, 0.2209, 0.6009, 0.25, 0.6009, 0.25, 0.6038, 0.2209, 0.1009, 0.25, 0.1038, 0.2209, 0.1038, 0.2209, 0.1009, 0.25, 0.6009, 0.25, 0.6038, 0.2791, 0.6038, 0.2791, 0.6009, 0.25, 0.1038, 0.2209, 0.1123, 0.193, 0.1123, 0.193, 0.1038, 0.2209, 0.6038, 0.2791, 0.6123, 0.307, 0.6123, 0.307, 0.6038, 0.2791, 0.75, 0.3991, 0.7791, 0.3962, 0.7791, 0.3962, 0.75, 0.3991, 0.1123, 0.193, 0.1261, 0.1672, 0.1261, 0.1672, 0.1123, 0.193, 0.6123, 0.307, 0.6261, 0.3328, 0.6261, 0.3328, 0.6123, 0.307, 0.7209, 0.3962, 0.75, 0.3991, 0.75, 0.3991, 0.7209, 0.3962, 0.1261, 0.1672, 0.1446, 0.1446, 0.1446, 0.1446, 0.1261, 0.1672, 0.6261, 0.3328, 0.6446, 0.3554, 0.6446, 0.3554, 0.6261, 0.3328, 0.7791, 0.3962, 0.807, 0.3877, 0.807, 0.3877, 0.7791, 0.3962, 0.1446, 0.1446, 0.1672, 0.1261, 0.1672, 0.1261, 0.1446, 0.1446, 0.6446, 0.3554, 0.6672, 0.3739, 0.6672, 0.3739, 0.6446, 0.3554, 0.807, 0.3877, 0.8328, 0.3739, 0.8328, 0.3739, 0.807, 0.3877, 0.1672, 0.1261, 0.193, 0.1123, 0.193, 0.1123, 0.1672, 0.1261, 0.6672, 0.3739, 0.693, 0.3877, 0.693, 0.3877, 0.6672, 0.3739, 0.8328, 0.3739, 0.8554, 0.3554, 0.8554, 0.3554, 0.8328, 0.3739, 0.193, 0.1123, 0.2209, 0.1038, 0.2209, 0.1038, 0.193, 0.1123, 0.693, 0.3877, 0.7209, 0.3962, 0.7209, 0.3962, 0.693, 0.3877, 0.8554, 0.3554, 0.8739, 0.3328, 0.8739, 0.3328, 0.8554, 0.3554, 0.2209, 0.1038, 0.25, 0.1009, 0.25, 0.1009, 0.2209, 0.1038, 0.8739, 0.3328, 0.8877, 0.307, 0.8877, 0.307, 0.8739, 0.3328, 0.25, 0.1009, 0.2791, 0.1038, 0.2791, 0.1038, 0.25, 0.1009, 0.8877, 0.307, 0.8962, 0.2791, 0.8962, 0.2791, 0.8877, 0.307, 0.2791, 0.3962, 0.25, 0.3991, 0.25, 0.3029, 0.2603, 0.3019, 0.25, 0.3991, 0.2209, 0.3962, 0.2397, 0.3019, 0.25, 0.3029, 0.2209, 0.3962, 0.193, 0.3877, 0.2297, 0.2989, 0.2397, 0.3019, 0.193, 0.3877, 0.1672, 0.3739, 0.2206, 0.294, 0.2297, 0.2989, 0.1672, 0.3739, 0.1446, 0.3554, 0.2126, 0.2874, 0.2206, 0.294, 0.1446, 0.3554, 0.1261, 0.3328, 0.206, 0.2794, 0.2126, 0.2874, 0.1261, 0.3328, 0.1123, 0.307, 0.2011, 0.2703, 0.206, 0.2794, 0.1123, 0.307, 0.1038, 0.2791, 0.1981, 0.2603, 0.2011, 0.2703, 0.1038, 0.2791, 0.1009, 0.25, 0.1971, 0.25, 0.1981, 0.2603, 0.1009, 0.25, 0.1038, 0.2209, 0.1981, 0.2397, 0.1971, 0.25, 0.1038, 0.2209, 0.1123, 0.193, 0.2011, 0.2297, 0.1981, 0.2397, 0.1123, 0.193, 0.1261, 0.1672, 0.206, 0.2206, 0.2011, 0.2297, 0.1261, 0.1672, 0.1446, 0.1446, 0.2126, 0.2126, 0.206, 0.2206, 0.1446, 0.1446, 0.1672, 0.1261, 0.2206, 0.206, 0.2126, 0.2126, 0.1672, 0.1261, 0.193, 0.1123, 0.2297, 0.2011, 0.2206, 0.206, 0.193, 0.1123, 0.2209, 0.1038, 0.2397, 0.1981, 0.2297, 0.2011, 0.2209, 0.1038, 0.25, 0.1009, 0.25, 0.1971, 0.2397, 0.1981, 0.25, 0.1009, 0.2791, 0.1038, 0.2603, 0.1981, 0.25, 0.1971, 0.2791, 0.1038, 0.307, 0.1123, 0.2703, 0.2011, 0.2603, 0.1981, 0.307, 0.1123, 0.3328, 0.1261, 0.2794, 0.206, 0.2703, 0.2011, 0.3328, 0.1261, 0.3554, 0.1446, 0.2874, 0.2126, 0.2794, 0.206, 0.3554, 0.1446, 0.3739, 0.1672, 0.294, 0.2206, 0.2874, 0.2126, 0.3739, 0.1672, 0.3877, 0.193, 0.2989, 0.2297, 0.294, 0.2206, 0.3877, 0.193, 0.3962, 0.2209, 0.3019, 0.2397, 0.2989, 0.2297, 0.3962, 0.2209, 0.3991, 0.25, 0.3029, 0.25, 0.3019, 0.2397, 0.3991, 0.25, 0.3962, 0.2791, 0.3019, 0.2603, 0.3029, 0.25, 0.3962, 0.2791, 0.3877, 0.307, 0.2989, 0.2703, 0.3019, 0.2603, 0.3877, 0.307, 0.3739, 0.3328, 0.294, 0.2794, 0.2989, 0.2703, 0.3739, 0.3328, 0.3554, 0.3554, 0.2874, 0.2874, 0.294, 0.2794, 0.3554, 0.3554, 0.3328, 0.3739, 0.2794, 0.294, 0.2874, 0.2874, 0.3328, 0.3739, 0.307, 0.3877, 0.2703, 0.2989, 0.2794, 0.294, 0.307, 0.3877, 0.2791, 0.3962, 0.2603, 0.3019, 0.2703, 0.2989, 0.75, 0.3991, 0.7791, 0.3962, 0.7603, 0.3019, 0.75, 0.3029, 0.7791, 0.3962, 0.807, 0.3877, 0.7703, 0.2989, 0.7603, 0.3019, 0.807, 0.3877, 0.8328, 0.3739, 0.7794, 0.294, 0.7703, 0.2989, 0.8328, 0.3739, 0.8554, 0.3554, 0.7874, 0.2874, 0.7794, 0.294, 0.8554, 0.3554, 0.8739, 0.3328, 0.794, 0.2794, 0.7874, 0.2874, 0.8739, 0.3328, 0.8877, 0.307, 0.7989, 0.2703, 0.794, 0.2794, 0.8877, 0.307, 0.8962, 0.2791, 0.8019, 0.2603, 0.7989, 0.2703, 0.8962, 0.2791, 0.8991, 0.25, 0.8029, 0.25, 0.8019, 0.2603, 0.8991, 0.25, 0.8962, 0.2209, 0.8019, 0.2397, 0.8029, 0.25, 0.8962, 0.2209, 0.8877, 0.193, 0.7989, 0.2297, 0.8019, 0.2397, 0.8877, 0.193, 0.8739, 0.1672, 0.794, 0.2206, 0.7989, 0.2297, 0.8739, 0.1672, 0.8554, 0.1446, 0.7874, 0.2126, 0.794, 0.2206, 0.8554, 0.1446, 0.8328, 0.1261, 0.7794, 0.206, 0.7874, 0.2126, 0.8328, 0.1261, 0.807, 0.1123, 0.7703, 0.2011, 0.7794, 0.206, 0.807, 0.1123, 0.7791, 0.1038, 0.7603, 0.1981, 0.7703, 0.2011, 0.7791, 0.1038, 0.75, 0.1009, 0.75, 0.1971, 0.7603, 0.1981, 0.75, 0.1009, 0.7209, 0.1038, 0.7397, 0.1981, 0.75, 0.1971, 0.7209, 0.1038, 0.693, 0.1123, 0.7297, 0.2011, 0.7397, 0.1981, 0.693, 0.1123, 0.6672, 0.1261, 0.7206, 0.206, 0.7297, 0.2011, 0.6672, 0.1261, 0.6446, 0.1446, 0.7126, 0.2126, 0.7206, 0.206, 0.6446, 0.1446, 0.6261, 0.1672, 0.706, 0.2206, 0.7126, 0.2126, 0.6261, 0.1672, 0.6123, 0.193, 0.7011, 0.2297, 0.706, 0.2206, 0.6123, 0.193, 0.6038, 0.2209, 0.6981, 0.2397, 0.7011, 0.2297, 0.6038, 0.2209, 0.6009, 0.25, 0.6971, 0.25, 0.6981, 0.2397, 0.6009, 0.25, 0.6038, 0.2791, 0.6981, 0.2603, 0.6971, 0.25, 0.6038, 0.2791, 0.6123, 0.307, 0.7011, 0.2703, 0.6981, 0.2603, 0.6123, 0.307, 0.6261, 0.3328, 0.706, 0.2794, 0.7011, 0.2703, 0.6261, 0.3328, 0.6446, 0.3554, 0.7126, 0.2874, 0.706, 0.2794, 0.6446, 0.3554, 0.6672, 0.3739, 0.7206, 0.294, 0.7126, 0.2874, 0.6672, 0.3739, 0.693, 0.3877, 0.7297, 0.2989, 0.7206, 0.294, 0.693, 0.3877, 0.7209, 0.3962, 0.7397, 0.3019, 0.7297, 0.2989, 0.7209, 0.3962, 0.75, 0.3991, 0.75, 0.3029, 0.7397, 0.3019, 0.2599, 0.2999, 0.25, 0.3009, 0.2401, 0.2999, 0.2305, 0.297, 0.2217, 0.2923, 0.214, 0.286, 0.2077, 0.2783, 0.203, 0.2695, 0.2001, 0.2599, 0.1991, 0.25, 0.2001, 0.2401, 0.203, 0.2305, 0.2077, 0.2217, 0.214, 0.214, 0.2217, 0.2077, 0.2305, 0.203, 0.2401, 0.2001, 0.25, 0.1991, 0.2599, 0.2001, 0.2695, 0.203, 0.2783, 0.2077, 0.286, 0.214, 0.2923, 0.2217, 0.297, 0.2305, 0.2999, 0.2401, 0.3009, 0.25, 0.2999, 0.2599, 0.297, 0.2695, 0.2923, 0.2783, 0.286, 0.286, 0.2783, 0.2923, 0.2695, 0.297, 0.75, 0.3009, 0.7599, 0.2999, 0.7695, 0.297, 0.7783, 0.2923, 0.786, 0.286, 0.7923, 0.2783, 0.797, 0.2695, 0.7999, 0.2599, 0.8009, 0.25, 0.7999, 0.2401, 0.797, 0.2305, 0.7923, 0.2217, 0.786, 0.214, 0.7783, 0.2077, 0.7695, 0.203, 0.7599, 0.2001, 0.75, 0.1991, 0.7401, 0.2001, 0.7305, 0.203, 0.7217, 0.2077, 0.714, 0.214, 0.7077, 0.2217, 0.703, 0.2305, 0.7001, 0.2401, 0.6991, 0.25, 0.7001, 0.2599, 0.703, 0.2695, 0.7077, 0.2783, 0.714, 0.286, 0.7217, 0.2923, 0.7305, 0.297, 0.7401, 0.2999, 0.3029, 0.25, 0.3019, 0.2603, 0.3019, 0.2603, 0.3029, 0.25, 0.2603, 0.3019, 0.25, 0.3029, 0.25, 0.3029, 0.2603, 0.3019, 0.7703, 0.2011, 0.7603, 0.1981, 0.7603, 0.1981, 0.7703, 0.2011, 0.3019, 0.2603, 0.2989, 0.2703, 0.2989, 0.2703, 0.3019, 0.2603, 0.2703, 0.2989, 0.2603, 0.3019, 0.2603, 0.3019, 0.2703, 0.2989, 0.7603, 0.1981, 0.75, 0.1971, 0.75, 0.1971, 0.7603, 0.1981, 0.2989, 0.2703, 0.294, 0.2794, 0.294, 0.2794, 0.2989, 0.2703, 0.25, 0.3029, 0.2397, 0.3019, 0.2397, 0.3019, 0.25, 0.3029, 0.75, 0.1971, 0.7397, 0.1981, 0.7397, 0.1981, 0.75, 0.1971, 0.294, 0.2794, 0.2874, 0.2874, 0.2874, 0.2874, 0.294, 0.2794, 0.2397, 0.3019, 0.2297, 0.2989, 0.2297, 0.2989, 0.2397, 0.3019, 0.7397, 0.1981, 0.7297, 0.2011, 0.7297, 0.2011, 0.7397, 0.1981, 0.2874, 0.2874, 0.2794, 0.294, 0.2794, 0.294, 0.2874, 0.2874, 0.2297, 0.2989, 0.2206, 0.294, 0.2206, 0.294, 0.2297, 0.2989, 0.7297, 0.2011, 0.7206, 0.206, 0.7206, 0.206, 0.7297, 0.2011, 0.2794, 0.294, 0.2703, 0.2989, 0.2703, 0.2989, 0.2794, 0.294, 0.2206, 0.294, 0.2126, 0.2874, 0.2126, 0.2874, 0.2206, 0.294, 0.7206, 0.206, 0.7126, 0.2126, 0.7126, 0.2126, 0.7206, 0.206, 0.2126, 0.2874, 0.206, 0.2794, 0.206, 0.2794, 0.2126, 0.2874, 0.7126, 0.2126, 0.706, 0.2206, 0.706, 0.2206, 0.7126, 0.2126, 0.206, 0.2794, 0.2011, 0.2703, 0.2011, 0.2703, 0.206, 0.2794, 0.706, 0.2206, 0.7011, 0.2297, 0.7011, 0.2297, 0.706, 0.2206, 0.2011, 0.2703, 0.1981, 0.2603, 0.1981, 0.2603, 0.2011, 0.2703, 0.7011, 0.2297, 0.6981, 0.2397, 0.6981, 0.2397, 0.7011, 0.2297, 0.1981, 0.2603, 0.1971, 0.25, 0.1971, 0.25, 0.1981, 0.2603, 0.6981, 0.2397, 0.6971, 0.25, 0.6971, 0.25, 0.6981, 0.2397, 0.1971, 0.25, 0.1981, 0.2397, 0.1981, 0.2397, 0.1971, 0.25, 0.6971, 0.25, 0.6981, 0.2603, 0.6981, 0.2603, 0.6971, 0.25, 0.1981, 0.2397, 0.2011, 0.2297, 0.2011, 0.2297, 0.1981, 0.2397, 0.6981, 0.2603, 0.7011, 0.2703, 0.7011, 0.2703, 0.6981, 0.2603, 0.75, 0.3029, 0.7603, 0.3019, 0.7603, 0.3019, 0.75, 0.3029, 0.2011, 0.2297, 0.206, 0.2206, 0.206, 0.2206, 0.2011, 0.2297, 0.7011, 0.2703, 0.706, 0.2794, 0.706, 0.2794, 0.7011, 0.2703, 0.7397, 0.3019, 0.75, 0.3029, 0.75, 0.3029, 0.7397, 0.3019, 0.206, 0.2206, 0.2126, 0.2126, 0.2126, 0.2126, 0.206, 0.2206, 0.706, 0.2794, 0.7126, 0.2874, 0.7126, 0.2874, 0.706, 0.2794, 0.7603, 0.3019, 0.7703, 0.2989, 0.7703, 0.2989, 0.7603, 0.3019, 0.2126, 0.2126, 0.2206, 0.206, 0.2206, 0.206, 0.2126, 0.2126, 0.7126, 0.2874, 0.7206, 0.294, 0.7206, 0.294, 0.7126, 0.2874, 0.7703, 0.2989, 0.7794, 0.294, 0.7794, 0.294, 0.7703, 0.2989, 0.2206, 0.206, 0.2297, 0.2011, 0.2297, 0.2011, 0.2206, 0.206, 0.7206, 0.294, 0.7297, 0.2989, 0.7297, 0.2989, 0.7206, 0.294, 0.7794, 0.294, 0.7874, 0.2874, 0.7874, 0.2874, 0.7794, 0.294, 0.2297, 0.2011, 0.2397, 0.1981, 0.2397, 0.1981, 0.2297, 0.2011, 0.7297, 0.2989, 0.7397, 0.3019, 0.7397, 0.3019, 0.7297, 0.2989, 0.7874, 0.2874, 0.794, 0.2794, 0.794, 0.2794, 0.7874, 0.2874, 0.2397, 0.1981, 0.25, 0.1971, 0.25, 0.1971, 0.2397, 0.1981, 0.794, 0.2794, 0.7989, 0.2703, 0.7989, 0.2703, 0.794, 0.2794, 0.25, 0.1971, 0.2603, 0.1981, 0.2603, 0.1981, 0.25, 0.1971, 0.7989, 0.2703, 0.8019, 0.2603, 0.8019, 0.2603, 0.7989, 0.2703, 0.2603, 0.1981, 0.2703, 0.2011, 0.2703, 0.2011, 0.2603, 0.1981, 0.8019, 0.2603, 0.8029, 0.25, 0.8029, 0.25, 0.8019, 0.2603, 0.2703, 0.2011, 0.2794, 0.206, 0.2794, 0.206, 0.2703, 0.2011, 0.8029, 0.25, 0.8019, 0.2397, 0.8019, 0.2397, 0.8029, 0.25, 0.2794, 0.206, 0.2874, 0.2126, 0.2874, 0.2126, 0.2794, 0.206, 0.8019, 0.2397, 0.7989, 0.2297, 0.7989, 0.2297, 0.8019, 0.2397, 0.2874, 0.2126, 0.294, 0.2206, 0.294, 0.2206, 0.2874, 0.2126, 0.7989, 0.2297, 0.794, 0.2206, 0.794, 0.2206, 0.7989, 0.2297, 0.294, 0.2206, 0.2989, 0.2297, 0.2989, 0.2297, 0.294, 0.2206, 0.794, 0.2206, 0.7874, 0.2126, 0.7874, 0.2126, 0.794, 0.2206, 0.2989, 0.2297, 0.3019, 0.2397, 0.3019, 0.2397, 0.2989, 0.2297, 0.7874, 0.2126, 0.7794, 0.206, 0.7794, 0.206, 0.7874, 0.2126, 0.2603, 0.3019, 0.25, 0.3029, 0.25, 0.3009, 0.2599, 0.2999, 0.25, 0.3029, 0.2397, 0.3019, 0.2401, 0.2999, 0.25, 0.3009, 0.2397, 0.3019, 0.2297, 0.2989, 0.2305, 0.297, 0.2401, 0.2999, 0.2297, 0.2989, 0.2206, 0.294, 0.2217, 0.2923, 0.2305, 0.297, 0.2206, 0.294, 0.2126, 0.2874, 0.214, 0.286, 0.2217, 0.2923, 0.2126, 0.2874, 0.206, 0.2794, 0.2077, 0.2783, 0.214, 0.286, 0.206, 0.2794, 0.2011, 0.2703, 0.203, 0.2695, 0.2077, 0.2783, 0.2011, 0.2703, 0.1981, 0.2603, 0.2001, 0.2599, 0.203, 0.2695, 0.1981, 0.2603, 0.1971, 0.25, 0.1991, 0.25, 0.2001, 0.2599, 0.1971, 0.25, 0.1981, 0.2397, 0.2001, 0.2401, 0.1991, 0.25, 0.1981, 0.2397, 0.2011, 0.2297, 0.203, 0.2305, 0.2001, 0.2401, 0.2011, 0.2297, 0.206, 0.2206, 0.2077, 0.2217, 0.203, 0.2305, 0.206, 0.2206, 0.2126, 0.2126, 0.214, 0.214, 0.2077, 0.2217, 0.2126, 0.2126, 0.2206, 0.206, 0.2217, 0.2077, 0.214, 0.214, 0.2206, 0.206, 0.2297, 0.2011, 0.2305, 0.203, 0.2217, 0.2077, 0.2297, 0.2011, 0.2397, 0.1981, 0.2401, 0.2001, 0.2305, 0.203, 0.2397, 0.1981, 0.25, 0.1971, 0.25, 0.1991, 0.2401, 0.2001, 0.25, 0.1971, 0.2603, 0.1981, 0.2599, 0.2001, 0.25, 0.1991, 0.2603, 0.1981, 0.2703, 0.2011, 0.2695, 0.203, 0.2599, 0.2001, 0.2703, 0.2011, 0.2794, 0.206, 0.2783, 0.2077, 0.2695, 0.203, 0.2794, 0.206, 0.2874, 0.2126, 0.286, 0.214, 0.2783, 0.2077, 0.2874, 0.2126, 0.294, 0.2206, 0.2923, 0.2217, 0.286, 0.214, 0.294, 0.2206, 0.2989, 0.2297, 0.297, 0.2305, 0.2923, 0.2217, 0.2989, 0.2297, 0.3019, 0.2397, 0.2999, 0.2401, 0.297, 0.2305, 0.3019, 0.2397, 0.3029, 0.25, 0.3009, 0.25, 0.2999, 0.2401, 0.3029, 0.25, 0.3019, 0.2603, 0.2999, 0.2599, 0.3009, 0.25, 0.3019, 0.2603, 0.2989, 0.2703, 0.297, 0.2695, 0.2999, 0.2599, 0.2989, 0.2703, 0.294, 0.2794, 0.2923, 0.2783, 0.297, 0.2695, 0.294, 0.2794, 0.2874, 0.2874, 0.286, 0.286, 0.2923, 0.2783, 0.2874, 0.2874, 0.2794, 0.294, 0.2783, 0.2923, 0.286, 0.286, 0.2794, 0.294, 0.2703, 0.2989, 0.2695, 0.297, 0.2783, 0.2923, 0.2703, 0.2989, 0.2603, 0.3019, 0.2599, 0.2999, 0.2695, 0.297, 0.75, 0.3029, 0.7603, 0.3019, 0.7599, 0.2999, 0.75, 0.3009, 0.7603, 0.3019, 0.7703, 0.2989, 0.7695, 0.297, 0.7599, 0.2999, 0.7703, 0.2989, 0.7794, 0.294, 0.7783, 0.2923, 0.7695, 0.297, 0.7794, 0.294, 0.7874, 0.2874, 0.786, 0.286, 0.7783, 0.2923, 0.7874, 0.2874, 0.794, 0.2794, 0.7923, 0.2783, 0.786, 0.286, 0.794, 0.2794, 0.7989, 0.2703, 0.797, 0.2695, 0.7923, 0.2783, 0.7989, 0.2703, 0.8019, 0.2603, 0.7999, 0.2599, 0.797, 0.2695, 0.8019, 0.2603, 0.8029, 0.25, 0.8009, 0.25, 0.7999, 0.2599, 0.8029, 0.25, 0.8019, 0.2397, 0.7999, 0.2401, 0.8009, 0.25, 0.8019, 0.2397, 0.7989, 0.2297, 0.797, 0.2305, 0.7999, 0.2401, 0.7989, 0.2297, 0.794, 0.2206, 0.7923, 0.2217, 0.797, 0.2305, 0.794, 0.2206, 0.7874, 0.2126, 0.786, 0.214, 0.7923, 0.2217, 0.7874, 0.2126, 0.7794, 0.206, 0.7783, 0.2077, 0.786, 0.214, 0.7794, 0.206, 0.7703, 0.2011, 0.7695, 0.203, 0.7783, 0.2077, 0.7703, 0.2011, 0.7603, 0.1981, 0.7599, 0.2001, 0.7695, 0.203, 0.7603, 0.1981, 0.75, 0.1971, 0.75, 0.1991, 0.7599, 0.2001, 0.75, 0.1971, 0.7397, 0.1981, 0.7401, 0.2001, 0.75, 0.1991, 0.7397, 0.1981, 0.7297, 0.2011, 0.7305, 0.203, 0.7401, 0.2001, 0.7297, 0.2011, 0.7206, 0.206, 0.7217, 0.2077, 0.7305, 0.203, 0.7206, 0.206, 0.7126, 0.2126, 0.714, 0.214, 0.7217, 0.2077, 0.7126, 0.2126, 0.706, 0.2206, 0.7077, 0.2217, 0.714, 0.214, 0.706, 0.2206, 0.7011, 0.2297, 0.703, 0.2305, 0.7077, 0.2217, 0.7011, 0.2297, 0.6981, 0.2397, 0.7001, 0.2401, 0.703, 0.2305, 0.6981, 0.2397, 0.6971, 0.25, 0.6991, 0.25, 0.7001, 0.2401, 0.6971, 0.25, 0.6981, 0.2603, 0.7001, 0.2599, 0.6991, 0.25, 0.6981, 0.2603, 0.7011, 0.2703, 0.703, 0.2695, 0.7001, 0.2599, 0.7011, 0.2703, 0.706, 0.2794, 0.7077, 0.2783, 0.703, 0.2695, 0.706, 0.2794, 0.7126, 0.2874, 0.714, 0.286, 0.7077, 0.2783, 0.7126, 0.2874, 0.7206, 0.294, 0.7217, 0.2923, 0.714, 0.286, 0.7206, 0.294, 0.7297, 0.2989, 0.7305, 0.297, 0.7217, 0.2923, 0.7297, 0.2989, 0.7397, 0.3019, 0.7401, 0.2999, 0.7305, 0.297, 0.7397, 0.3019, 0.75, 0.3029, 0.75, 0.3009, 0.7401, 0.2999])
me_cylinder.materials.append(mat_material_005)
me_cylinder.use_remesh_fix_poles = True
me_cylinder.use_remesh_preserve_attributes = False
me_cylinder.use_mirror_vertex_groups = False
me_cylinder.update()
me_plane = bpy.data.meshes.new('Plane')
me_plane.from_pydata([(-1.0, -1.0, 0.0), (1.0, -1.0, 0.0), (-1.0, 1.0, 0.0), (1.0, 1.0, 0.0)], [], [(0, 1, 3, 2)])
_uv = me_plane.uv_layers.new(name='UVMap')
_uv.uv.foreach_set('vector', [0.0, 0.0, 1.0, 0.0, 1.0, 1.0, 0.0, 1.0])
me_plane.use_remesh_fix_poles = True
me_plane.use_remesh_preserve_attributes = False
me_plane.use_mirror_vertex_groups = False
me_plane.update()

# ---- objects
ob_cube = bpy.data.objects.new('Cube', me_cube)
ob_camera = bpy.data.objects.new('Camera', cam_camera)
ob_cylinder = bpy.data.objects.new('Cylinder', me_cylinder)
ob_point = bpy.data.objects.new('Point', light_point)
ob_plane = bpy.data.objects.new('Plane', me_plane)

# ---- transforms, parenting, visibility, modifiers, constraints
ob_cube.location = (0.0, -5.687, 0.0)
ob_cube.lock_rotations_4d = False
ob_cube.empty_display_type = 'ARROWS'
ob_cube.lineart.crease_threshold = 0.0
_m = ob_cube.modifiers.new('Subdivision', 'SUBSURF')
_m.uv_smooth = 'PRESERVE_CORNERS'
_m.levels = 2
_m.show_only_control_edges = False
_m = ob_cube.modifiers.new('Subdivision.001', 'SUBSURF')
_m.uv_smooth = 'PRESERVE_CORNERS'
_m.levels = 2
_m.show_only_control_edges = False
_m = ob_cube.modifiers.new('Mirror', 'MIRROR')
_m.use_axis = (False, True, False)
_m.use_clip = True
_m = ob_cube.modifiers.new('Array', 'ARRAY')
_m.count = 9
_m.constant_offset_displace = (0.0, 0.0, 0.0)
_m.use_merge_vertices = True
_m = ob_cube.modifiers.new('SimpleDeform', 'SIMPLE_DEFORM')
_m.deform_method = 'BEND'
_m.deform_axis = 'Z'
_m.factor = 6.283
_m.angle = 6.283
ob_camera.location = (36.24, -11.7, 25.66)
ob_camera.rotation_euler = (0.9495, -1.95e-07, 1.257)
ob_camera.lock_rotations_4d = False
ob_camera.empty_display_type = 'ARROWS'
ob_camera.color = (0.0, 0.0, 0.0, 0.0)
ob_camera.display_type = 'WIRE'
ob_camera.lineart.crease_threshold = 0.0
ob_cylinder.location = (0.0, 0.0, 0.0)
ob_cylinder.scale = (3.861, 3.861, 1.431)
ob_cylinder.lineart.crease_threshold = 0.0
_m = ob_cylinder.modifiers.new('Subdivision', 'SUBSURF')
_m.uv_smooth = 'PRESERVE_CORNERS'
_m.levels = 2
_m.show_only_control_edges = False
ob_point.location = (0.0, 0.0, 3.347)
ob_point.lineart.crease_threshold = 0.0
ob_plane.location = (0.0, 0.0, -1.059)
ob_plane.scale = (100.0, 100.0, 100.0)
ob_plane.lineart.crease_threshold = 0.0

# ---- collection membership
col_collection.objects.link(ob_cube)
col_collection.objects.link(ob_camera)
col_collection.objects.link(ob_cylinder)
col_collection.objects.link(ob_point)
col_collection.objects.link(ob_plane)

# ---- scene / render settings (as saved in the file)
scene.camera = ob_camera
scene.frame_start = 1; scene.frame_end = 250; scene.frame_set(1)
scene.render.engine = 'BLENDER_EEVEE_NEXT'
scene.render.use_overwrite = False
scene.cycles.use_denoising = False
scene.cycles.samples = 128
scene.cycles.sampling_pattern = 'TABULATED_SOBOL'
scene.cycles.use_adaptive_sampling = False
scene.cycles.use_light_tree = False
scene.eevee.use_gtao = True
scene.eevee.gtao_distance = 10.0
scene.eevee.use_raytracing = True
scene.view_settings.view_transform = 'Filmic'
bpy.context.view_layer.update()
